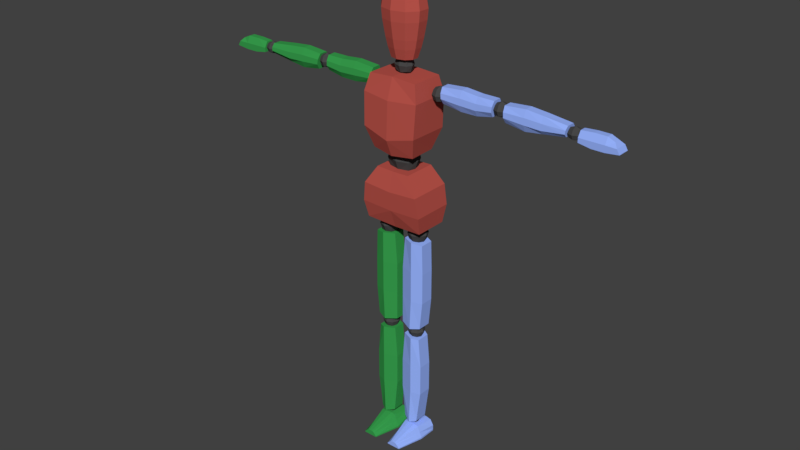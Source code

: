 # Source: doll.blend  (saved by Blender 2.78.0; exported with 4.5.12 LTS)
import bpy
from mathutils import Matrix  # noqa: F401  (used for matrix-valued properties, if any)

bpy.ops.wm.read_factory_settings(use_empty=True)
scene = bpy.context.scene
scene.name = 'Scene'

# ---- collections
col_collection_1 = bpy.data.collections.new('Collection 1'); scene.collection.children.link(col_collection_1)

# ---- materials (node trees are filled in below, after node groups)
mat_skin_left = bpy.data.materials.new('Skin_left')
mat_skin_left.alpha_threshold = 0.0
mat_skin_left.use_transparent_shadow = False
mat_skin_left.diffuse_color = (0.3121, 0.4549, 1.0, 1.0)
mat_skin_left.roughness = 0.5
mat_skin_left.specular_intensity = 0.0
mat_skin_right = bpy.data.materials.new('Skin_right')
mat_skin_right.alpha_threshold = 0.0
mat_skin_right.use_transparent_shadow = False
mat_skin_right.diffuse_color = (0.03841, 0.3424, 0.07347, 1.0)
mat_skin_right.roughness = 0.5
mat_skin_right.specular_intensity = 0.0
mat_skin_mid = bpy.data.materials.new('Skin_mid')
mat_skin_mid.alpha_threshold = 0.0
mat_skin_mid.use_transparent_shadow = False
mat_skin_mid.diffuse_color = (0.4869, 0.08678, 0.06788, 1.0)
mat_skin_mid.roughness = 0.5
mat_skin_mid.specular_intensity = 0.0
mat_bones = bpy.data.materials.new('Bones')
mat_bones.alpha_threshold = 0.0
mat_bones.use_transparent_shadow = False
mat_bones.diffuse_color = (0.06681, 0.06681, 0.06681, 1.0)
mat_bones.roughness = 0.5

# ---- material node trees

# ---- world
world_world = bpy.data.worlds.new('World'); scene.world = world_world
world_world.color = (0.05088, 0.05088, 0.05088)
world_world.use_sun_shadow = False
world_world.sun_shadow_jitter_overblur = 0.0
world_world.cycles.sampling_method = 'MANUAL'

# ---- meshes
me_body = bpy.data.meshes.new('Body')
me_body.from_pydata([(0.04999, -0.008586, 0.05122), (0.04999, -0.008586, 0.07036), (0.04999, 0.01056, 0.05122), (0.04999, 0.01056, 0.07036), (0.06914, -0.008586, 0.05122), (0.06914, -0.008586, 0.07036), (0.06914, 0.01056, 0.05122), (0.06914, 0.01056, 0.07036), (0.06976, 0.06584, 1.155), (0.1194, 0.07402, 0.9364), (0.06976, -0.06584, 1.155), (0.1194, -0.06, 0.9364), (0.1279, 0.08803, 1.006), (0.1158, 0.08862, 1.085), (0.1279, -0.07694, 1.006), (0.1158, -0.08395, 1.085), (0.09919, 0.06584, 1.502), (0.08745, 0.04582, 1.227), (0.09919, -0.06584, 1.502), (0.08745, -0.06042, 1.224), (0.1111, 0.07621, 1.307), (0.1158, 0.07641, 1.435), (0.1111, -0.08698, 1.308), (0.1158, -0.08015, 1.435), (0.1617, 0.01193, 1.426), (0.1547, 0.01341, 1.485), (0.1617, 0.04188, 1.426), (0.1547, 0.04576, 1.486), (0.3682, 0.01193, 1.429), (0.3712, 0.01341, 1.486), (0.3682, 0.04188, 1.429), (0.3712, 0.04576, 1.487), (0.3044, 0.04188, 1.416), (0.2386, 0.04188, 1.415), (0.2376, 0.04576, 1.493), (0.3044, 0.04576, 1.487), (0.2386, 0.01193, 1.415), (0.3044, 0.01193, 1.416), (0.3044, 0.01341, 1.486), (0.2376, 0.01341, 1.492), (0.1594, -0.0003927, 1.446), (0.157, 0.001391, 1.465), (0.157, 0.05599, 1.466), (0.1594, 0.05599, 1.446), (0.3702, 0.05599, 1.467), (0.3692, 0.05599, 1.448), (0.3702, 0.001391, 1.467), (0.3692, -0.0003927, 1.448), (0.3044, 0.001391, 1.463), (0.3044, -0.0003927, 1.439), (0.238, 0.001391, 1.466), (0.2383, -0.0003927, 1.441), (0.238, 0.05599, 1.467), (0.2383, 0.05599, 1.441), (0.3044, 0.05599, 1.463), (0.3044, 0.05599, 1.439), (0.4201, 0.01193, 1.422), (0.413, 0.01341, 1.481), (0.4201, 0.04188, 1.422), (0.413, 0.04576, 1.482), (0.6522, 0.01193, 1.433), (0.6553, 0.01341, 1.472), (0.6522, 0.04188, 1.433), (0.6553, 0.04576, 1.472), (0.5628, 0.04188, 1.42), (0.497, 0.04188, 1.411), (0.4959, 0.04576, 1.489), (0.5628, 0.04576, 1.483), (0.497, 0.01193, 1.411), (0.5628, 0.01193, 1.42), (0.5628, 0.01341, 1.482), (0.4959, 0.01341, 1.488), (0.4177, -0.0003927, 1.442), (0.4154, 0.001391, 1.461), (0.4154, 0.05599, 1.462), (0.4177, 0.05599, 1.442), (0.6542, 0.05599, 1.459), (0.6532, 0.05599, 1.446), (0.6542, 0.001391, 1.459), (0.6532, -0.0003927, 1.446), (0.5628, 0.001391, 1.459), (0.5628, -0.0003927, 1.435), (0.4963, 0.001391, 1.462), (0.4966, -0.0003927, 1.437), (0.4963, 0.05599, 1.463), (0.4966, 0.05599, 1.437), (0.5628, 0.05599, 1.459), (0.5628, 0.05599, 1.435), (0.823, 0.04325, 1.46), (0.8474, 0.05628, 1.427), (0.823, 0.01842, 1.46), (0.8474, 0.005385, 1.427), (0.6986, 0.04325, 1.468), (0.6982, 0.05628, 1.429), (0.6986, 0.01842, 1.468), (0.6982, 0.005385, 1.429), (0.7468, 0.01842, 1.472), (0.7955, 0.01842, 1.472), (0.7955, 0.005385, 1.421), (0.7468, 0.005385, 1.421), (0.7955, 0.04325, 1.472), (0.7468, 0.04325, 1.472), (0.7468, 0.05628, 1.421), (0.7955, 0.05628, 1.421), (0.8368, 0.05628, 1.445), (0.8368, 0.005385, 1.445), (0.6982, 0.005385, 1.446), (0.6982, 0.05628, 1.446), (0.7468, 0.05628, 1.446), (0.7955, 0.05628, 1.446), (0.7955, 0.005385, 1.446), (0.7468, 0.005385, 1.446), (0.1102, -0.02724, 0.6256), (0.1102, -0.02724, 0.7504), (0.1102, 0.02724, 0.6256), (0.1102, 0.02724, 0.7504), (0.09911, -0.02724, 0.5119), (0.1065, -0.02724, 0.8706), (0.09911, 0.02724, 0.5119), (0.1065, 0.02724, 0.8706), (0.01382, 0.02395, 0.5138), (0.02401, 0.02395, 0.8789), (0.01382, -0.02395, 0.5138), (0.02401, -0.02395, 0.8789), (0.01382, -0.02395, 0.7532), (0.01382, -0.02395, 0.6284), (0.01382, 0.02395, 0.7532), (0.01382, 0.02395, 0.6284), (0.06712, 0.04197, 0.8771), (0.06156, -0.04197, 0.5045), (0.06156, 0.04197, 0.5045), (0.06712, -0.04197, 0.8771), (0.06712, -0.04197, 0.6275), (0.06712, -0.04197, 0.7523), (0.06712, 0.04197, 0.6275), (0.06712, 0.04197, 0.7523), (0.1051, -0.02724, 0.213), (0.1051, -0.02724, 0.3378), (0.1051, 0.02724, 0.213), (0.1051, 0.02724, 0.3378), (0.08643, -0.02724, 0.07642), (0.09429, -0.02724, 0.4599), (0.08643, 0.02724, 0.07642), (0.09429, 0.02724, 0.4599), (0.02755, 0.02395, 0.07827), (0.02401, 0.02395, 0.4657), (0.02755, -0.02395, 0.07827), (0.02401, -0.02395, 0.4657), (0.01382, -0.02395, 0.3399), (0.01382, -0.02395, 0.2151), (0.01382, 0.02395, 0.3399), (0.01382, 0.02395, 0.2151), (0.06712, 0.04197, 0.4638), (0.06051, -0.04197, 0.069), (0.06051, 0.04197, 0.069), (0.06712, -0.04197, 0.4638), (0.06712, -0.04197, 0.2142), (0.06712, -0.04197, 0.339), (0.06712, 0.04197, 0.2142), (0.06712, 0.04197, 0.339), (0.03114, -0.1371, 0.003969), (0.04669, -0.1371, 0.02332), (0.005592, 0.04832, 1.785e-07), (0.01953, 0.04832, 0.0482), (0.08739, -0.1371, 0.003969), (0.07205, -0.1371, 0.02298), (0.1129, 0.04832, 1.785e-07), (0.09951, 0.04832, 0.04713), (0.07714, 0.04832, 1.785e-07), (0.04137, 0.04832, 1.785e-07), (0.04137, 0.04832, 0.05249), (0.07714, 0.04832, 0.05249), (0.04989, -0.1371, 0.003969), (0.06864, -0.1371, 0.003969), (0.06496, -0.1371, 0.02468), (0.05362, -0.1371, 0.02468), (0.03114, -0.1371, 0.007826), (0.04227, -0.1371, 0.01911), (0.005592, 0.04832, 0.02491), (0.005592, 0.04832, 0.007359), (0.1129, 0.04832, 0.02491), (0.1129, 0.04832, 0.007359), (0.0763, -0.1371, 0.01911), (0.08739, -0.1371, 0.007826), (0.06864, -0.1371, 0.01702), (0.06864, -0.1371, 0.007826), (0.04989, -0.1371, 0.01702), (0.04989, -0.1371, 0.007826), (0.04137, 0.04832, 0.02491), (0.04137, 0.04832, 0.007359), (0.07714, 0.04832, 0.02491), (0.07714, 0.04832, 0.007359), (0.005592, -0.0251, 1.785e-07), (0.0274, -0.02355, 0.05066), (0.1129, -0.0251, 1.785e-07), (0.09157, -0.02355, 0.0498), (0.07362, -0.02355, 0.05411), (0.04492, -0.02355, 0.05411), (0.04137, -0.0251, 1.785e-07), (0.07714, -0.0251, 1.785e-07), (0.1129, -0.0251, 0.007359), (0.1023, -0.0251, 0.0269), (0.005592, -0.0251, 0.007359), (0.01621, -0.0251, 0.0269), (0.02986, -0.0349, 1.564), (0.04831, -0.01333, 1.564), (0.04831, 0.01333, 1.564), (0.02986, 0.0349, 1.564), (0.03764, -0.04399, 1.603), (0.06091, -0.0168, 1.603), (0.06091, 0.0168, 1.603), (0.03764, 0.04399, 1.603), (0.0429, -0.05015, 1.638), (0.06942, -0.01915, 1.638), (0.06942, 0.01915, 1.638), (0.0429, 0.05015, 1.638), (0.05007, -0.05852, 1.702), (0.08101, -0.02235, 1.702), (0.08101, 0.02235, 1.702), (0.05007, 0.05852, 1.702), (0.05204, -0.06083, 1.741), (0.08421, -0.02323, 1.741), (0.08421, 0.02323, 1.741), (0.05204, 0.06083, 1.741), (0.0467, -0.05458, 1.79), (0.07556, -0.02085, 1.79), (0.07556, 0.02085, 1.79), (0.0467, 0.05458, 1.79), (0.03733, -0.04363, 1.823), (0.0604, -0.01667, 1.823), (0.0604, 0.01667, 1.823), (0.03733, 0.04363, 1.823), (0.01908, -0.0223, 1.839), (0.03087, -0.008517, 1.839), (0.03087, 0.008517, 1.839), (0.01908, 0.0223, 1.839), (-0.003526, 0.004121, 1.845), (-0.005704, 0.001574, 1.845), (-0.005704, -0.001574, 1.845), (-0.003526, -0.004121, 1.845), (0.003526, -0.004121, 1.845), (0.005704, -0.001574, 1.845), (0.005704, 0.001574, 1.845), (0.003526, 0.004121, 1.845), (0.1546, 0.04544, 1.468), (0.1546, 0.04544, 1.432), (0.1546, 0.01025, 1.468), (0.1546, 0.01025, 1.432), (0.1195, 0.04544, 1.468), (0.1195, 0.04544, 1.432), (0.1195, 0.01025, 1.468), (0.1195, 0.01025, 1.432), (0.1586, 0.02785, 1.472), (0.1586, 0.04939, 1.45), (0.1586, 0.02785, 1.429), (0.1586, 0.006301, 1.45), (0.1371, 0.006301, 1.472), (0.1371, 0.006301, 1.429), (0.1155, 0.006301, 1.45), (0.1155, 0.02785, 1.472), (0.1155, 0.02785, 1.429), (0.1155, 0.04939, 1.45), (0.1371, 0.04939, 1.472), (0.1371, 0.04939, 1.429), (0.1371, 0.02785, 1.42), (0.1371, 0.02785, 1.481), (0.1371, 0.05832, 1.45), (0.1066, 0.02785, 1.45), (0.1371, -0.002623, 1.45), (0.1675, 0.02785, 1.45), (0.4083, 0.0441, 1.474), (0.4083, 0.0441, 1.442), (0.4083, 0.01159, 1.474), (0.4083, 0.01159, 1.442), (0.3758, 0.0441, 1.474), (0.3758, 0.0441, 1.442), (0.3758, 0.01159, 1.474), (0.3758, 0.01159, 1.442), (0.412, 0.02785, 1.478), (0.412, 0.04775, 1.458), (0.412, 0.02785, 1.438), (0.412, 0.00794, 1.458), (0.3921, 0.00794, 1.478), (0.3921, 0.00794, 1.438), (0.3722, 0.00794, 1.458), (0.3722, 0.02785, 1.478), (0.3721, 0.02785, 1.438), (0.3721, 0.04775, 1.458), (0.3921, 0.04775, 1.478), (0.3921, 0.04775, 1.438), (0.3921, 0.02785, 1.43), (0.3921, 0.02785, 1.486), (0.3921, 0.056, 1.458), (0.3639, 0.02785, 1.458), (0.3921, -0.000306, 1.458), (0.4202, 0.02785, 1.458), (0.6914, 0.04176, 1.462), (0.6914, 0.04176, 1.434), (0.6914, 0.01393, 1.462), (0.6914, 0.01393, 1.434), (0.6591, 0.04176, 1.462), (0.6591, 0.04176, 1.434), (0.6591, 0.01393, 1.462), (0.6591, 0.01393, 1.434), (0.695, 0.02785, 1.465), (0.695, 0.04489, 1.448), (0.695, 0.02785, 1.431), (0.695, 0.01081, 1.448), (0.6752, 0.01081, 1.465), (0.6752, 0.01081, 1.431), (0.6555, 0.01081, 1.448), (0.6555, 0.02785, 1.465), (0.6555, 0.02785, 1.431), (0.6555, 0.04489, 1.448), (0.6752, 0.04489, 1.465), (0.6752, 0.04489, 1.431), (0.6752, 0.02785, 1.424), (0.6752, 0.02785, 1.472), (0.6752, 0.05194, 1.448), (0.6473, 0.02785, 1.448), (0.6752, 0.003749, 1.448), (0.7032, 0.02785, 1.448), (0.08853, 0.02398, 0.9275), (0.08853, 0.02398, 0.8815), (0.08853, -0.02201, 0.9275), (0.08853, -0.02201, 0.8815), (0.04254, 0.02398, 0.9275), (0.04254, 0.02398, 0.8815), (0.04254, -0.02201, 0.9275), (0.04254, -0.02201, 0.8815), (0.0937, 0.0009882, 0.9327), (0.0937, 0.02915, 0.9045), (0.0937, 0.0009882, 0.8763), (0.0937, -0.02718, 0.9045), (0.06553, -0.02718, 0.9327), (0.06553, -0.02718, 0.8763), (0.03737, -0.02718, 0.9045), (0.03737, 0.0009882, 0.9327), (0.03737, 0.0009882, 0.8763), (0.03737, 0.02915, 0.9045), (0.06553, 0.02915, 0.9327), (0.06553, 0.02915, 0.8763), (0.06553, 0.0009882, 0.8647), (0.06553, 0.0009882, 0.9443), (0.06553, 0.04082, 0.9045), (0.0257, 0.0009882, 0.9045), (0.06553, -0.03884, 0.9045), (0.1054, 0.0009882, 0.9045), (0.08111, 0.02043, 0.5048), (0.08111, 0.02043, 0.4659), (0.08111, -0.01845, 0.5048), (0.08111, -0.01845, 0.4659), (0.04223, 0.02043, 0.5048), (0.04223, 0.02043, 0.4659), (0.04223, -0.01845, 0.5048), (0.04223, -0.01845, 0.4659), (0.08547, 0.0009882, 0.5092), (0.08547, 0.0248, 0.4853), (0.08547, 0.0009882, 0.4615), (0.08547, -0.02282, 0.4853), (0.06167, -0.02282, 0.5092), (0.06167, -0.02282, 0.4615), (0.03786, -0.02282, 0.4853), (0.03786, 0.0009882, 0.5092), (0.03786, 0.0009882, 0.4615), (0.03786, 0.0248, 0.4853), (0.06167, 0.0248, 0.5092), (0.06167, 0.0248, 0.4615), (0.06167, 0.0009882, 0.4517), (0.06167, 0.0009883, 0.519), (0.06167, 0.03466, 0.4853), (0.028, 0.0009882, 0.4853), (0.06167, -0.03268, 0.4853), (0.09534, 0.0009882, 0.4853), (0.04155, 0.02979, 1.219), (0.04155, 0.02979, 1.154), (0.04155, -0.02781, 1.219), (0.04155, -0.02781, 1.154), (0.07615, 0.0009883, 0.06079), (0.05957, -0.01559, 0.06079), (0.04299, 0.0009883, 0.06079), (0.05957, 0.01757, 0.06079), (0.05957, 0.0009883, 0.07737), (0.05957, 0.0009883, 0.04421), (0.05957, 0.01271, 0.04907), (0.05957, 0.01271, 0.07252), (0.04784, 0.01271, 0.06079), (0.04784, 0.0009883, 0.04907), (0.04784, 0.0009883, 0.07252), (0.04784, -0.01074, 0.06079), (0.05957, -0.01074, 0.04907), (0.05957, -0.01074, 0.07252), (0.07129, -0.01074, 0.06079), (0.07129, 0.0009883, 0.04907), (0.07129, 0.01271, 0.06079), (0.07129, 0.0009883, 0.07252), (0.06214, 0.0009881, 1.187), (0.03597, 0.0009881, 1.537), (0.0228, -0.01744, 1.516), (0.0228, -0.01744, 1.557), (0.0228, 0.01942, 1.516), (0.0228, 0.01942, 1.557), (0.04787, -0.03428, 1.187), (0.04787, 0.0009881, 1.147), (0.04787, 0.03626, 1.187), (0.04787, 0.0009881, 1.227), (0.02684, -0.02158, 1.537), (0.02684, 0.0009881, 1.511), (0.02684, 0.02356, 1.537), (0.02684, 0.0009881, 1.562), (0.00985, -0.04377, 0.0006616), (0.08832, -0.04248, 0.04533), (0.07218, -0.04248, 0.0492), (0.04637, -0.04248, 0.0492), (0.04279, -0.04377, 0.0006616), (0.07572, -0.04377, 0.0006616), (0.1087, -0.04377, 0.007437), (0.09799, -0.04377, 0.0256), (0.03061, -0.04248, 0.04611), (0.1087, -0.04377, 0.0006616), (0.00985, -0.04377, 0.007437), (0.02055, -0.04377, 0.0256), (-0.04999, -0.008586, 0.05122), (-0.04999, -0.008586, 0.07036), (-0.04999, 0.01056, 0.05122), (-0.04999, 0.01056, 0.07036), (-0.06914, -0.008586, 0.05122), (-0.06914, -0.008586, 0.07036), (-0.06914, 0.01056, 0.05122), (-0.06914, 0.01056, 0.07036), (-0.06976, 0.06584, 1.155), (-0.1194, 0.07402, 0.9364), (-0.06976, -0.06584, 1.155), (-0.1194, -0.06, 0.9364), (-0.1279, 0.08803, 1.006), (-0.1158, 0.08862, 1.085), (-0.1279, -0.07694, 1.006), (-0.1158, -0.08395, 1.085), (0.0, -0.06584, 1.153), (0.0, -0.05066, 0.927), (0.0, 0.06584, 1.153), (0.0, 0.05533, 0.9276), (0.0, -0.08395, 1.077), (0.0, -0.07694, 1.001), (0.0, 0.08862, 1.077), (0.0, 0.08803, 1.001), (-0.09919, 0.06584, 1.502), (-0.08745, 0.04582, 1.227), (-0.09919, -0.06584, 1.502), (-0.08745, -0.06042, 1.224), (-0.1111, 0.07621, 1.307), (-0.1158, 0.07641, 1.435), (-0.1111, -0.08698, 1.308), (-0.1158, -0.08015, 1.435), (0.0, -0.06584, 1.508), (0.0, -0.07168, 1.215), (0.0, 0.06584, 1.508), (0.0, 0.04716, 1.216), (0.0, -0.09236, 1.427), (0.0, -0.0988, 1.281), (0.0, 0.08862, 1.427), (0.0, 0.08803, 1.279), (-0.1617, 0.01193, 1.426), (-0.1547, 0.01341, 1.485), (-0.1617, 0.04188, 1.426), (-0.1547, 0.04576, 1.486), (-0.3682, 0.01193, 1.429), (-0.3712, 0.01341, 1.486), (-0.3682, 0.04188, 1.429), (-0.3712, 0.04576, 1.487), (-0.3044, 0.04188, 1.416), (-0.2386, 0.04188, 1.415), (-0.2376, 0.04576, 1.493), (-0.3044, 0.04576, 1.487), (-0.2386, 0.01193, 1.415), (-0.3044, 0.01193, 1.416), (-0.3044, 0.01341, 1.486), (-0.2376, 0.01341, 1.492), (-0.1594, -0.0003927, 1.446), (-0.157, 0.001391, 1.465), (-0.157, 0.05599, 1.466), (-0.1594, 0.05599, 1.446), (-0.3702, 0.05599, 1.467), (-0.3692, 0.05599, 1.448), (-0.3702, 0.001391, 1.467), (-0.3692, -0.0003927, 1.448), (-0.3044, 0.001391, 1.463), (-0.3044, -0.0003927, 1.439), (-0.238, 0.001391, 1.466), (-0.2383, -0.0003927, 1.441), (-0.238, 0.05599, 1.467), (-0.2383, 0.05599, 1.441), (-0.3044, 0.05599, 1.463), (-0.3044, 0.05599, 1.439), (-0.4201, 0.01193, 1.422), (-0.413, 0.01341, 1.481), (-0.4201, 0.04188, 1.422), (-0.413, 0.04576, 1.482), (-0.6522, 0.01193, 1.433), (-0.6553, 0.01341, 1.472), (-0.6522, 0.04188, 1.433), (-0.6553, 0.04576, 1.472), (-0.5628, 0.04188, 1.42), (-0.497, 0.04188, 1.411), (-0.4959, 0.04576, 1.489), (-0.5628, 0.04576, 1.483), (-0.497, 0.01193, 1.411), (-0.5628, 0.01193, 1.42), (-0.5628, 0.01341, 1.482), (-0.4959, 0.01341, 1.488), (-0.4177, -0.0003927, 1.442), (-0.4154, 0.001391, 1.461), (-0.4154, 0.05599, 1.462), (-0.4177, 0.05599, 1.442), (-0.6542, 0.05599, 1.459), (-0.6532, 0.05599, 1.446), (-0.6542, 0.001391, 1.459), (-0.6532, -0.0003927, 1.446), (-0.5628, 0.001391, 1.459), (-0.5628, -0.0003927, 1.435), (-0.4963, 0.001391, 1.462), (-0.4966, -0.0003927, 1.437), (-0.4963, 0.05599, 1.463), (-0.4966, 0.05599, 1.437), (-0.5628, 0.05599, 1.459), (-0.5628, 0.05599, 1.435), (-0.823, 0.04325, 1.46), (-0.8474, 0.05628, 1.427), (-0.823, 0.01842, 1.46), (-0.8474, 0.005385, 1.427), (-0.6986, 0.04325, 1.468), (-0.6982, 0.05628, 1.429), (-0.6986, 0.01842, 1.468), (-0.6982, 0.005385, 1.429), (-0.7468, 0.01842, 1.472), (-0.7955, 0.01842, 1.472), (-0.7955, 0.005385, 1.421), (-0.7468, 0.005385, 1.421), (-0.7955, 0.04325, 1.472), (-0.7468, 0.04325, 1.472), (-0.7468, 0.05628, 1.421), (-0.7955, 0.05628, 1.421), (-0.8368, 0.05628, 1.445), (-0.8368, 0.005385, 1.445), (-0.6982, 0.005385, 1.446), (-0.6982, 0.05628, 1.446), (-0.7468, 0.05628, 1.446), (-0.7955, 0.05628, 1.446), (-0.7955, 0.005385, 1.446), (-0.7468, 0.005385, 1.446), (-0.1102, -0.02724, 0.6256), (-0.1102, -0.02724, 0.7504), (-0.1102, 0.02724, 0.6256), (-0.1102, 0.02724, 0.7504), (-0.09911, -0.02724, 0.5119), (-0.1065, -0.02724, 0.8706), (-0.09911, 0.02724, 0.5119), (-0.1065, 0.02724, 0.8706), (-0.01382, 0.02395, 0.5138), (-0.02401, 0.02395, 0.8789), (-0.01382, -0.02395, 0.5138), (-0.02401, -0.02395, 0.8789), (-0.01382, -0.02395, 0.7532), (-0.01382, -0.02395, 0.6284), (-0.01382, 0.02395, 0.7532), (-0.01382, 0.02395, 0.6284), (-0.06712, 0.04197, 0.8771), (-0.06156, -0.04197, 0.5045), (-0.06156, 0.04197, 0.5045), (-0.06712, -0.04197, 0.8771), (-0.06712, -0.04197, 0.6275), (-0.06712, -0.04197, 0.7523), (-0.06712, 0.04197, 0.6275), (-0.06712, 0.04197, 0.7523), (-0.1051, -0.02724, 0.213), (-0.1051, -0.02724, 0.3378), (-0.1051, 0.02724, 0.213), (-0.1051, 0.02724, 0.3378), (-0.08643, -0.02724, 0.07642), (-0.09429, -0.02724, 0.4599), (-0.08643, 0.02724, 0.07642), (-0.09429, 0.02724, 0.4599), (-0.02755, 0.02395, 0.07827), (-0.02401, 0.02395, 0.4657), (-0.02755, -0.02395, 0.07827), (-0.02401, -0.02395, 0.4657), (-0.01382, -0.02395, 0.3399), (-0.01382, -0.02395, 0.2151), (-0.01382, 0.02395, 0.3399), (-0.01382, 0.02395, 0.2151), (-0.06712, 0.04197, 0.4638), (-0.06051, -0.04197, 0.069), (-0.06051, 0.04197, 0.069), (-0.06712, -0.04197, 0.4638), (-0.06712, -0.04197, 0.2142), (-0.06712, -0.04197, 0.339), (-0.06712, 0.04197, 0.2142), (-0.06712, 0.04197, 0.339), (-0.03114, -0.1371, 0.003969), (-0.04669, -0.1371, 0.02332), (-0.005592, 0.04832, 1.785e-07), (-0.01953, 0.04832, 0.0482), (-0.08739, -0.1371, 0.003969), (-0.07205, -0.1371, 0.02298), (-0.1129, 0.04832, 1.785e-07), (-0.09951, 0.04832, 0.04713), (-0.07714, 0.04832, 1.785e-07), (-0.04137, 0.04832, 1.785e-07), (-0.04137, 0.04832, 0.05249), (-0.07714, 0.04832, 0.05249), (-0.04989, -0.1371, 0.003969), (-0.06864, -0.1371, 0.003969), (-0.06496, -0.1371, 0.02468), (-0.05362, -0.1371, 0.02468), (-0.03114, -0.1371, 0.007826), (-0.04227, -0.1371, 0.01911), (-0.005592, 0.04832, 0.02491), (-0.005592, 0.04832, 0.007359), (-0.1129, 0.04832, 0.02491), (-0.1129, 0.04832, 0.007359), (-0.0763, -0.1371, 0.01911), (-0.08739, -0.1371, 0.007826), (-0.06864, -0.1371, 0.01702), (-0.06864, -0.1371, 0.007826), (-0.04989, -0.1371, 0.01702), (-0.04989, -0.1371, 0.007826), (-0.04137, 0.04832, 0.02491), (-0.04137, 0.04832, 0.007359), (-0.07714, 0.04832, 0.02491), (-0.07714, 0.04832, 0.007359), (-0.005592, -0.0251, 1.785e-07), (-0.0274, -0.02355, 0.05066), (-0.1129, -0.0251, 1.785e-07), (-0.09157, -0.02355, 0.0498), (-0.07362, -0.02355, 0.05411), (-0.04492, -0.02355, 0.05411), (-0.04137, -0.0251, 1.785e-07), (-0.07714, -0.0251, 1.785e-07), (-0.1129, -0.0251, 0.007359), (-0.1023, -0.0251, 0.0269), (-0.005592, -0.0251, 0.007359), (-0.01621, -0.0251, 0.0269), (0.0, 0.04314, 1.564), (0.0, -0.04314, 1.564), (-0.02986, -0.0349, 1.564), (-0.04831, -0.01333, 1.564), (-0.04831, 0.01333, 1.564), (-0.02986, 0.0349, 1.564), (0.0, 0.05438, 1.603), (0.0, -0.05438, 1.603), (-0.03764, -0.04399, 1.603), (-0.06091, -0.0168, 1.603), (-0.06091, 0.0168, 1.603), (-0.03764, 0.04399, 1.603), (0.0, 0.06198, 1.638), (0.0, -0.06198, 1.638), (-0.0429, -0.05015, 1.638), (-0.06942, -0.01915, 1.638), (-0.06942, 0.01915, 1.638), (-0.0429, 0.05015, 1.638), (0.0, 0.07233, 1.702), (0.0, -0.07233, 1.702), (-0.05007, -0.05852, 1.702), (-0.08101, -0.02235, 1.702), (-0.08101, 0.02235, 1.702), (-0.05007, 0.05852, 1.702), (0.0, 0.07519, 1.741), (0.0, -0.07519, 1.741), (-0.05204, -0.06083, 1.741), (-0.08421, -0.02323, 1.741), (-0.08421, 0.02323, 1.741), (-0.05204, 0.06083, 1.741), (0.0, 0.06747, 1.79), (0.0, -0.06747, 1.79), (-0.0467, -0.05458, 1.79), (-0.07556, -0.02085, 1.79), (-0.07556, 0.02085, 1.79), (-0.0467, 0.05458, 1.79), (0.0, 0.05393, 1.823), (0.0, -0.05393, 1.823), (-0.03733, -0.04363, 1.823), (-0.0604, -0.01667, 1.823), (-0.0604, 0.01667, 1.823), (-0.03733, 0.04363, 1.823), (0.0, 0.02756, 1.839), (0.0, -0.02756, 1.839), (-0.01908, -0.0223, 1.839), (-0.03087, -0.008517, 1.839), (-0.03087, 0.008517, 1.839), (-0.01908, 0.0223, 1.839), (0.0, 0.005093, 1.845), (0.003526, 0.004121, 1.845), (0.005704, 0.001574, 1.845), (0.005704, -0.001574, 1.845), (0.003526, -0.004121, 1.845), (0.0, -0.005093, 1.845), (-0.003526, -0.004121, 1.845), (-0.005704, -0.001574, 1.845), (-0.005704, 0.001574, 1.845), (-0.003526, 0.004121, 1.845), (-0.1546, 0.04544, 1.468), (-0.1546, 0.04544, 1.432), (-0.1546, 0.01025, 1.468), (-0.1546, 0.01025, 1.432), (-0.1195, 0.04544, 1.468), (-0.1195, 0.04544, 1.432), (-0.1195, 0.01025, 1.468), (-0.1195, 0.01025, 1.432), (-0.1586, 0.02785, 1.472), (-0.1586, 0.04939, 1.45), (-0.1586, 0.02785, 1.429), (-0.1586, 0.006301, 1.45), (-0.1371, 0.006301, 1.472), (-0.1371, 0.006301, 1.429), (-0.1155, 0.006301, 1.45), (-0.1155, 0.02785, 1.472), (-0.1155, 0.02785, 1.429), (-0.1155, 0.04939, 1.45), (-0.1371, 0.04939, 1.472), (-0.1371, 0.04939, 1.429), (-0.1371, 0.02785, 1.42), (-0.1371, 0.02785, 1.481), (-0.1371, 0.05832, 1.45), (-0.1066, 0.02785, 1.45), (-0.1371, -0.002623, 1.45), (-0.1675, 0.02785, 1.45), (-0.4083, 0.0441, 1.474), (-0.4083, 0.0441, 1.442), (-0.4083, 0.01159, 1.474), (-0.4083, 0.01159, 1.442), (-0.3758, 0.0441, 1.474), (-0.3758, 0.0441, 1.442), (-0.3758, 0.01159, 1.474), (-0.3758, 0.01159, 1.442), (-0.412, 0.02785, 1.478), (-0.412, 0.04775, 1.458), (-0.412, 0.02785, 1.438), (-0.412, 0.00794, 1.458), (-0.3921, 0.00794, 1.478), (-0.3921, 0.00794, 1.438), (-0.3722, 0.00794, 1.458), (-0.3722, 0.02785, 1.478), (-0.3721, 0.02785, 1.438), (-0.3721, 0.04775, 1.458), (-0.3921, 0.04775, 1.478), (-0.3921, 0.04775, 1.438), (-0.3921, 0.02785, 1.43), (-0.3921, 0.02785, 1.486), (-0.3921, 0.056, 1.458), (-0.3639, 0.02785, 1.458), (-0.3921, -0.000306, 1.458), (-0.4202, 0.02785, 1.458), (-0.6914, 0.04176, 1.462), (-0.6914, 0.04176, 1.434), (-0.6914, 0.01393, 1.462), (-0.6914, 0.01393, 1.434), (-0.6591, 0.04176, 1.462), (-0.6591, 0.04176, 1.434), (-0.6591, 0.01393, 1.462), (-0.6591, 0.01393, 1.434), (-0.695, 0.02785, 1.465), (-0.695, 0.04489, 1.448), (-0.695, 0.02785, 1.431), (-0.695, 0.01081, 1.448), (-0.6752, 0.01081, 1.465), (-0.6752, 0.01081, 1.431), (-0.6555, 0.01081, 1.448), (-0.6555, 0.02785, 1.465), (-0.6555, 0.02785, 1.431), (-0.6555, 0.04489, 1.448), (-0.6752, 0.04489, 1.465), (-0.6752, 0.04489, 1.431), (-0.6752, 0.02785, 1.424), (-0.6752, 0.02785, 1.472), (-0.6752, 0.05194, 1.448), (-0.6473, 0.02785, 1.448), (-0.6752, 0.003749, 1.448), (-0.7032, 0.02785, 1.448), (-0.08853, 0.02398, 0.9275), (-0.08853, 0.02398, 0.8815), (-0.08853, -0.02201, 0.9275), (-0.08853, -0.02201, 0.8815), (-0.04254, 0.02398, 0.9275), (-0.04254, 0.02398, 0.8815), (-0.04254, -0.02201, 0.9275), (-0.04254, -0.02201, 0.8815), (-0.0937, 0.0009882, 0.9327), (-0.0937, 0.02915, 0.9045), (-0.0937, 0.0009882, 0.8763), (-0.0937, -0.02718, 0.9045), (-0.06553, -0.02718, 0.9327), (-0.06553, -0.02718, 0.8763), (-0.03737, -0.02718, 0.9045), (-0.03737, 0.0009882, 0.9327), (-0.03737, 0.0009882, 0.8763), (-0.03737, 0.02915, 0.9045), (-0.06553, 0.02915, 0.9327), (-0.06553, 0.02915, 0.8763), (-0.06553, 0.0009882, 0.8647), (-0.06553, 0.0009882, 0.9443), (-0.06553, 0.04082, 0.9045), (-0.0257, 0.0009882, 0.9045), (-0.06553, -0.03884, 0.9045), (-0.1054, 0.0009882, 0.9045), (-0.08111, 0.02043, 0.5048), (-0.08111, 0.02043, 0.4659), (-0.08111, -0.01845, 0.5048), (-0.08111, -0.01845, 0.4659), (-0.04223, 0.02043, 0.5048), (-0.04223, 0.02043, 0.4659), (-0.04223, -0.01845, 0.5048), (-0.04223, -0.01845, 0.4659), (-0.08547, 0.0009882, 0.5092), (-0.08547, 0.0248, 0.4853), (-0.08547, 0.0009882, 0.4615), (-0.08547, -0.02282, 0.4853), (-0.06167, -0.02282, 0.5092), (-0.06167, -0.02282, 0.4615), (-0.03786, -0.02282, 0.4853), (-0.03786, 0.0009882, 0.5092), (-0.03786, 0.0009882, 0.4615), (-0.03786, 0.0248, 0.4853), (-0.06167, 0.0248, 0.5092), (-0.06167, 0.0248, 0.4615), (-0.06167, 0.0009882, 0.4517), (-0.06167, 0.0009883, 0.519), (-0.06167, 0.03466, 0.4853), (-0.028, 0.0009882, 0.4853), (-0.06167, -0.03268, 0.4853), (-0.09534, 0.0009882, 0.4853), (-0.04155, 0.02979, 1.219), (-0.04155, 0.02979, 1.154), (-0.04155, -0.02781, 1.219), (-0.04155, -0.02781, 1.154), (0.0, 0.0009881, 1.5), (0.0, 0.0009881, 1.573), (0.0, 0.03291, 1.537), (0.0, -0.03093, 1.537), (-0.07615, 0.0009883, 0.06079), (-0.05957, -0.01559, 0.06079), (-0.04299, 0.0009883, 0.06079), (-0.05957, 0.01757, 0.06079), (-0.05957, 0.0009883, 0.07737), (-0.05957, 0.0009883, 0.04421), (-0.05957, 0.01271, 0.04907), (-0.05957, 0.01271, 0.07252), (-0.04784, 0.01271, 0.06079), (-0.04784, 0.0009883, 0.04907), (-0.04784, 0.0009883, 0.07252), (-0.04784, -0.01074, 0.06079), (-0.05957, -0.01074, 0.04907), (-0.05957, -0.01074, 0.07252), (-0.07129, -0.01074, 0.06079), (-0.07129, 0.0009883, 0.04907), (-0.07129, 0.01271, 0.06079), (-0.07129, 0.0009883, 0.07252), (-0.06214, 0.0009881, 1.187), (0.0, -0.04889, 1.187), (-0.03597, 0.0009881, 1.537), (0.0, 0.05087, 1.187), (0.0, 0.0009882, 1.243), (0.0, 0.0009881, 1.131), (0.0, 0.03626, 1.147), (0.0, 0.03626, 1.227), (-0.0228, -0.01744, 1.516), (-0.0228, -0.01744, 1.557), (-0.0228, 0.01942, 1.516), (-0.0228, 0.01942, 1.557), (0.0, -0.03428, 1.147), (0.0, -0.03428, 1.227), (-0.04787, -0.03428, 1.187), (-0.04787, 0.0009881, 1.147), (-0.04787, 0.03626, 1.187), (-0.04787, 0.0009881, 1.227), (0.0, 0.02356, 1.511), (0.0, 0.02356, 1.562), (0.0, -0.02158, 1.511), (0.0, -0.02158, 1.562), (-0.02684, -0.02158, 1.537), (-0.02684, 0.0009881, 1.511), (-0.02684, 0.02356, 1.537), (-0.02684, 0.0009881, 1.562), (-0.00985, -0.04377, 0.0006616), (-0.08832, -0.04248, 0.04533), (-0.07218, -0.04248, 0.0492), (-0.04637, -0.04248, 0.0492), (-0.04279, -0.04377, 0.0006616), (-0.07572, -0.04377, 0.0006616), (-0.1087, -0.04377, 0.007437), (-0.09799, -0.04377, 0.0256), (-0.03061, -0.04248, 0.04611), (-0.1087, -0.04377, 0.0006616), (-0.00985, -0.04377, 0.007437), (-0.02055, -0.04377, 0.0256)], [], [(382, 385, 3, 388), (379, 389, 0, 390), (378, 392, 4, 393), (381, 394, 6, 384), (383, 384, 6, 393), (380, 386, 2, 387), (9, 12, 14, 11), (444, 440, 8, 13), (11, 14, 443, 439), (441, 9, 11, 439), (441, 445, 12, 9), (13, 8, 10, 15), (14, 15, 442, 443), (15, 10, 438, 442), (12, 13, 15, 14), (8, 440, 438, 10), (445, 444, 13, 12), (17, 20, 22, 19), (460, 456, 16, 21), (19, 22, 459, 455), (457, 17, 19, 455), (457, 461, 20, 17), (21, 16, 18, 23), (22, 23, 458, 459), (23, 18, 454, 458), (20, 21, 23, 22), (16, 456, 454, 18), (461, 460, 21, 20), (41, 25, 27, 42), (54, 35, 31, 44), (44, 31, 29, 46), (50, 39, 25, 41), (32, 30, 28, 37), (34, 27, 25, 39), (31, 35, 38, 29), (35, 34, 39, 38), (26, 33, 36, 24), (33, 32, 37, 36), (46, 29, 38, 48), (48, 38, 39, 50), (42, 27, 34, 52), (52, 34, 35, 54), (33, 53, 55, 32), (53, 52, 54, 55), (26, 43, 53, 33), (43, 42, 52, 53), (37, 49, 51, 36), (49, 48, 50, 51), (28, 47, 49, 37), (47, 46, 48, 49), (36, 51, 40, 24), (51, 50, 41, 40), (30, 45, 47, 28), (45, 44, 46, 47), (32, 55, 45, 30), (55, 54, 44, 45), (24, 40, 43, 26), (40, 41, 42, 43), (73, 57, 59, 74), (86, 67, 63, 76), (76, 63, 61, 78), (82, 71, 57, 73), (64, 62, 60, 69), (66, 59, 57, 71), (63, 67, 70, 61), (67, 66, 71, 70), (58, 65, 68, 56), (65, 64, 69, 68), (78, 61, 70, 80), (80, 70, 71, 82), (74, 59, 66, 84), (84, 66, 67, 86), (65, 85, 87, 64), (85, 84, 86, 87), (58, 75, 85, 65), (75, 74, 84, 85), (69, 81, 83, 68), (81, 80, 82, 83), (60, 79, 81, 69), (79, 78, 80, 81), (68, 83, 72, 56), (83, 82, 73, 72), (62, 77, 79, 60), (77, 76, 78, 79), (64, 87, 77, 62), (87, 86, 76, 77), (56, 72, 75, 58), (72, 73, 74, 75), (104, 105, 91, 89), (111, 106, 95, 99), (106, 107, 93, 95), (109, 104, 89, 103), (96, 101, 92, 94), (98, 103, 89, 91), (95, 93, 102, 99), (99, 102, 103, 98), (90, 88, 100, 97), (97, 100, 101, 96), (107, 108, 102, 93), (108, 109, 103, 102), (105, 110, 98, 91), (110, 111, 99, 98), (97, 96, 111, 110), (90, 97, 110, 105), (101, 100, 109, 108), (92, 101, 108, 107), (100, 88, 104, 109), (94, 92, 107, 106), (96, 94, 106, 111), (88, 90, 105, 104), (130, 134, 114, 118), (135, 128, 119, 115), (115, 119, 117, 113), (118, 114, 112, 116), (130, 118, 116, 129), (132, 133, 124, 125), (128, 121, 123, 131), (114, 115, 113, 112), (133, 131, 123, 124), (129, 132, 125, 122), (134, 135, 115, 114), (127, 126, 135, 134), (116, 112, 132, 129), (113, 117, 131, 133), (119, 128, 131, 117), (112, 113, 133, 132), (120, 130, 129, 122), (126, 121, 128, 135), (120, 127, 134, 130), (120, 122, 125, 127), (127, 125, 124, 126), (126, 124, 123, 121), (154, 158, 138, 142), (159, 152, 143, 139), (139, 143, 141, 137), (142, 138, 136, 140), (154, 142, 140, 153), (156, 157, 148, 149), (152, 145, 147, 155), (138, 139, 137, 136), (157, 155, 147, 148), (153, 156, 149, 146), (158, 159, 139, 138), (151, 150, 159, 158), (140, 136, 156, 153), (137, 141, 155, 157), (143, 152, 155, 141), (136, 137, 157, 156), (144, 154, 153, 146), (150, 145, 152, 159), (144, 151, 158, 154), (144, 146, 149, 151), (151, 149, 148, 150), (150, 148, 147, 145), (203, 193, 163, 178), (190, 171, 167, 180), (417, 411, 165, 182), (186, 175, 161, 177), (415, 419, 164, 173), (413, 418, 161, 175), (411, 412, 174, 165), (412, 413, 175, 174), (410, 414, 172, 160), (414, 415, 173, 172), (182, 165, 174, 184), (184, 174, 175, 186), (178, 163, 170, 188), (188, 170, 171, 190), (169, 189, 191, 168), (189, 188, 190, 191), (162, 179, 189, 169), (179, 178, 188, 189), (173, 185, 187, 172), (185, 184, 186, 187), (164, 183, 185, 173), (183, 182, 184, 185), (172, 187, 176, 160), (187, 186, 177, 176), (419, 416, 183, 164), (416, 417, 182, 183), (168, 191, 181, 166), (191, 190, 180, 181), (192, 202, 179, 162), (202, 203, 178, 179), (420, 421, 203, 202), (410, 420, 202, 192), (181, 180, 201, 200), (166, 181, 200, 194), (169, 168, 199, 198), (162, 169, 198, 192), (171, 170, 197, 196), (167, 171, 196, 195), (170, 163, 193, 197), (168, 166, 194, 199), (180, 167, 195, 201), (421, 418, 193, 203), (204, 208, 649, 643), (642, 648, 211, 207), (205, 209, 208, 204), (206, 210, 209, 205), (207, 211, 210, 206), (648, 654, 215, 211), (209, 213, 212, 208), (210, 214, 213, 209), (211, 215, 214, 210), (208, 212, 655, 649), (654, 660, 219, 215), (213, 217, 216, 212), (214, 218, 217, 213), (215, 219, 218, 214), (212, 216, 661, 655), (217, 221, 220, 216), (218, 222, 221, 217), (219, 223, 222, 218), (216, 220, 667, 661), (660, 666, 223, 219), (222, 226, 225, 221), (223, 227, 226, 222), (220, 224, 673, 667), (666, 672, 227, 223), (221, 225, 224, 220), (226, 230, 229, 225), (227, 231, 230, 226), (224, 228, 679, 673), (672, 678, 231, 227), (225, 229, 228, 224), (231, 235, 234, 230), (228, 232, 685, 679), (678, 684, 235, 231), (229, 233, 232, 228), (230, 234, 233, 229), (235, 243, 242, 234), (232, 240, 695, 685), (684, 690, 243, 235), (233, 241, 240, 232), (234, 242, 241, 233), (236, 237, 238, 239, 695, 240, 241, 242, 243, 690), (269, 255, 247, 254), (268, 258, 251, 257), (267, 261, 249, 260), (266, 253, 245, 263), (265, 262, 248, 259), (264, 263, 245, 254), (260, 249, 263, 264), (251, 260, 264, 257), (257, 264, 254, 247), (252, 244, 262, 265), (246, 252, 265, 256), (256, 265, 259, 250), (262, 244, 253, 266), (248, 262, 266, 261), (261, 266, 263, 249), (259, 248, 261, 267), (250, 259, 267, 258), (258, 267, 260, 251), (256, 250, 258, 268), (246, 256, 268, 255), (255, 268, 257, 247), (252, 246, 255, 269), (244, 252, 269, 253), (253, 269, 254, 245), (295, 281, 273, 280), (294, 284, 277, 283), (293, 287, 275, 286), (292, 279, 271, 289), (291, 288, 274, 285), (290, 289, 271, 280), (286, 275, 289, 290), (277, 286, 290, 283), (283, 290, 280, 273), (278, 270, 288, 291), (272, 278, 291, 282), (282, 291, 285, 276), (288, 270, 279, 292), (274, 288, 292, 287), (287, 292, 289, 275), (285, 274, 287, 293), (276, 285, 293, 284), (284, 293, 286, 277), (282, 276, 284, 294), (272, 282, 294, 281), (281, 294, 283, 273), (278, 272, 281, 295), (270, 278, 295, 279), (279, 295, 280, 271), (321, 307, 299, 306), (320, 310, 303, 309), (319, 313, 301, 312), (318, 305, 297, 315), (317, 314, 300, 311), (316, 315, 297, 306), (312, 301, 315, 316), (303, 312, 316, 309), (309, 316, 306, 299), (304, 296, 314, 317), (298, 304, 317, 308), (308, 317, 311, 302), (314, 296, 305, 318), (300, 314, 318, 313), (313, 318, 315, 301), (311, 300, 313, 319), (302, 311, 319, 310), (310, 319, 312, 303), (308, 302, 310, 320), (298, 308, 320, 307), (307, 320, 309, 299), (304, 298, 307, 321), (296, 304, 321, 305), (305, 321, 306, 297), (347, 333, 325, 332), (346, 336, 329, 335), (345, 339, 327, 338), (344, 331, 323, 341), (343, 340, 326, 337), (342, 341, 323, 332), (338, 327, 341, 342), (329, 338, 342, 335), (335, 342, 332, 325), (330, 322, 340, 343), (324, 330, 343, 334), (334, 343, 337, 328), (340, 322, 331, 344), (326, 340, 344, 339), (339, 344, 341, 327), (337, 326, 339, 345), (328, 337, 345, 336), (336, 345, 338, 329), (334, 328, 336, 346), (324, 334, 346, 333), (333, 346, 335, 325), (330, 324, 333, 347), (322, 330, 347, 331), (331, 347, 332, 323), (373, 359, 351, 358), (372, 362, 355, 361), (371, 365, 353, 364), (370, 357, 349, 367), (369, 366, 352, 363), (368, 367, 349, 358), (364, 353, 367, 368), (355, 364, 368, 361), (361, 368, 358, 351), (356, 348, 366, 369), (350, 356, 369, 360), (360, 369, 363, 354), (366, 348, 357, 370), (352, 366, 370, 365), (365, 370, 367, 353), (363, 352, 365, 371), (354, 363, 371, 362), (362, 371, 364, 355), (360, 354, 362, 372), (350, 360, 372, 359), (359, 372, 361, 351), (356, 350, 359, 373), (348, 356, 373, 357), (357, 373, 358, 349), (5, 391, 379, 392), (0, 387, 383, 390), (3, 385, 381, 386), (836, 408, 400, 874), (388, 3, 386, 380), (401, 409, 397, 408), (386, 381, 384, 2), (390, 383, 393, 4), (392, 379, 390, 4), (861, 862, 375, 403), (395, 5, 392, 378), (395, 7, 385, 382), (859, 404, 375, 862), (1, 388, 380, 389), (385, 7, 394, 381), (389, 380, 387, 0), (5, 395, 382, 391), (387, 2, 384, 383), (391, 382, 388, 1), (7, 395, 378, 394), (391, 1, 389, 379), (394, 378, 393, 6), (409, 401, 875, 835), (396, 402, 377, 403), (376, 869, 857, 402), (397, 406, 398, 407), (408, 397, 407, 400), (399, 409, 835, 877), (409, 399, 406, 397), (868, 861, 403, 377), (402, 857, 868, 377), (405, 376, 402, 396), (405, 374, 863, 860), (876, 834, 407, 398), (863, 374, 404, 859), (834, 874, 400, 407), (376, 405, 860, 869), (875, 401, 408, 836), (399, 877, 837, 406), (374, 405, 396, 404), (406, 837, 876, 398), (404, 396, 403, 375), (204, 643, 642, 207, 206, 205), (177, 161, 418, 421), (160, 176, 420, 410), (176, 177, 421, 420), (200, 201, 417, 416), (194, 200, 416, 419), (198, 199, 415, 414), (192, 198, 414, 410), (196, 197, 413, 412), (195, 196, 412, 411), (197, 193, 418, 413), (199, 194, 419, 415), (201, 195, 411, 417), (842, 848, 425, 845), (839, 850, 422, 849), (838, 853, 426, 852), (841, 844, 428, 854), (843, 853, 428, 844), (840, 847, 424, 846), (431, 433, 436, 434), (444, 435, 430, 440), (433, 439, 443, 436), (441, 439, 433, 431), (441, 431, 434, 445), (435, 437, 432, 430), (436, 443, 442, 437), (437, 442, 438, 432), (434, 436, 437, 435), (430, 432, 438, 440), (445, 434, 435, 444), (447, 449, 452, 450), (460, 451, 446, 456), (449, 455, 459, 452), (457, 455, 449, 447), (457, 447, 450, 461), (451, 453, 448, 446), (452, 459, 458, 453), (453, 458, 454, 448), (450, 452, 453, 451), (446, 448, 454, 456), (461, 450, 451, 460), (479, 480, 465, 463), (492, 482, 469, 473), (482, 484, 467, 469), (488, 479, 463, 477), (470, 475, 466, 468), (472, 477, 463, 465), (469, 467, 476, 473), (473, 476, 477, 472), (464, 462, 474, 471), (471, 474, 475, 470), (484, 486, 476, 467), (486, 488, 477, 476), (480, 490, 472, 465), (490, 492, 473, 472), (471, 470, 493, 491), (491, 493, 492, 490), (464, 471, 491, 481), (481, 491, 490, 480), (475, 474, 489, 487), (487, 489, 488, 486), (466, 475, 487, 485), (485, 487, 486, 484), (474, 462, 478, 489), (489, 478, 479, 488), (468, 466, 485, 483), (483, 485, 484, 482), (470, 468, 483, 493), (493, 483, 482, 492), (462, 464, 481, 478), (478, 481, 480, 479), (511, 512, 497, 495), (524, 514, 501, 505), (514, 516, 499, 501), (520, 511, 495, 509), (502, 507, 498, 500), (504, 509, 495, 497), (501, 499, 508, 505), (505, 508, 509, 504), (496, 494, 506, 503), (503, 506, 507, 502), (516, 518, 508, 499), (518, 520, 509, 508), (512, 522, 504, 497), (522, 524, 505, 504), (503, 502, 525, 523), (523, 525, 524, 522), (496, 503, 523, 513), (513, 523, 522, 512), (507, 506, 521, 519), (519, 521, 520, 518), (498, 507, 519, 517), (517, 519, 518, 516), (506, 494, 510, 521), (521, 510, 511, 520), (500, 498, 517, 515), (515, 517, 516, 514), (502, 500, 515, 525), (525, 515, 514, 524), (494, 496, 513, 510), (510, 513, 512, 511), (542, 527, 529, 543), (549, 537, 533, 544), (544, 533, 531, 545), (547, 541, 527, 542), (534, 532, 530, 539), (536, 529, 527, 541), (533, 537, 540, 531), (537, 536, 541, 540), (528, 535, 538, 526), (535, 534, 539, 538), (545, 531, 540, 546), (546, 540, 541, 547), (543, 529, 536, 548), (548, 536, 537, 549), (535, 548, 549, 534), (528, 543, 548, 535), (539, 546, 547, 538), (530, 545, 546, 539), (538, 547, 542, 526), (532, 544, 545, 530), (534, 549, 544, 532), (526, 542, 543, 528), (568, 556, 552, 572), (573, 553, 557, 566), (553, 551, 555, 557), (556, 554, 550, 552), (568, 567, 554, 556), (570, 563, 562, 571), (566, 569, 561, 559), (552, 550, 551, 553), (571, 562, 561, 569), (567, 560, 563, 570), (572, 552, 553, 573), (565, 572, 573, 564), (554, 567, 570, 550), (551, 571, 569, 555), (557, 555, 569, 566), (550, 570, 571, 551), (558, 560, 567, 568), (564, 573, 566, 559), (558, 568, 572, 565), (558, 565, 563, 560), (565, 564, 562, 563), (564, 559, 561, 562), (592, 580, 576, 596), (597, 577, 581, 590), (577, 575, 579, 581), (580, 578, 574, 576), (592, 591, 578, 580), (594, 587, 586, 595), (590, 593, 585, 583), (576, 574, 575, 577), (595, 586, 585, 593), (591, 584, 587, 594), (596, 576, 577, 597), (589, 596, 597, 588), (578, 591, 594, 574), (575, 595, 593, 579), (581, 579, 593, 590), (574, 594, 595, 575), (582, 584, 591, 592), (588, 597, 590, 583), (582, 592, 596, 589), (582, 589, 587, 584), (589, 588, 586, 587), (588, 583, 585, 586), (641, 616, 601, 631), (628, 618, 605, 609), (889, 620, 603, 883), (624, 615, 599, 613), (887, 611, 602, 891), (885, 613, 599, 890), (883, 603, 612, 884), (884, 612, 613, 885), (882, 598, 610, 886), (886, 610, 611, 887), (620, 622, 612, 603), (622, 624, 613, 612), (616, 626, 608, 601), (626, 628, 609, 608), (607, 606, 629, 627), (627, 629, 628, 626), (600, 607, 627, 617), (617, 627, 626, 616), (611, 610, 625, 623), (623, 625, 624, 622), (602, 611, 623, 621), (621, 623, 622, 620), (610, 598, 614, 625), (625, 614, 615, 624), (891, 602, 621, 888), (888, 621, 620, 889), (606, 604, 619, 629), (629, 619, 618, 628), (630, 600, 617, 640), (640, 617, 616, 641), (892, 640, 641, 893), (882, 630, 640, 892), (619, 638, 639, 618), (604, 632, 638, 619), (607, 636, 637, 606), (600, 630, 636, 607), (609, 634, 635, 608), (605, 633, 634, 609), (608, 635, 631, 601), (606, 637, 632, 604), (618, 639, 633, 605), (893, 641, 631, 890), (644, 643, 649, 650), (642, 647, 653, 648), (645, 644, 650, 651), (646, 645, 651, 652), (647, 646, 652, 653), (648, 653, 659, 654), (651, 650, 656, 657), (652, 651, 657, 658), (653, 652, 658, 659), (650, 649, 655, 656), (654, 659, 665, 660), (657, 656, 662, 663), (658, 657, 663, 664), (659, 658, 664, 665), (656, 655, 661, 662), (663, 662, 668, 669), (664, 663, 669, 670), (665, 664, 670, 671), (662, 661, 667, 668), (660, 665, 671, 666), (670, 669, 675, 676), (671, 670, 676, 677), (668, 667, 673, 674), (666, 671, 677, 672), (669, 668, 674, 675), (676, 675, 681, 682), (677, 676, 682, 683), (674, 673, 679, 680), (672, 677, 683, 678), (675, 674, 680, 681), (683, 682, 688, 689), (680, 679, 685, 686), (678, 683, 689, 684), (681, 680, 686, 687), (682, 681, 687, 688), (689, 688, 698, 699), (686, 685, 695, 696), (684, 689, 699, 690), (687, 686, 696, 697), (688, 687, 697, 698), (691, 690, 699, 698, 697, 696, 695, 694, 693, 692), (725, 710, 703, 711), (724, 713, 707, 714), (723, 716, 705, 717), (722, 719, 701, 709), (721, 715, 704, 718), (720, 710, 701, 719), (716, 720, 719, 705), (707, 713, 720, 716), (713, 703, 710, 720), (708, 721, 718, 700), (702, 712, 721, 708), (712, 706, 715, 721), (718, 722, 709, 700), (704, 717, 722, 718), (717, 705, 719, 722), (715, 723, 717, 704), (706, 714, 723, 715), (714, 707, 716, 723), (712, 724, 714, 706), (702, 711, 724, 712), (711, 703, 713, 724), (708, 725, 711, 702), (700, 709, 725, 708), (709, 701, 710, 725), (751, 736, 729, 737), (750, 739, 733, 740), (749, 742, 731, 743), (748, 745, 727, 735), (747, 741, 730, 744), (746, 736, 727, 745), (742, 746, 745, 731), (733, 739, 746, 742), (739, 729, 736, 746), (734, 747, 744, 726), (728, 738, 747, 734), (738, 732, 741, 747), (744, 748, 735, 726), (730, 743, 748, 744), (743, 731, 745, 748), (741, 749, 743, 730), (732, 740, 749, 741), (740, 733, 742, 749), (738, 750, 740, 732), (728, 737, 750, 738), (737, 729, 739, 750), (734, 751, 737, 728), (726, 735, 751, 734), (735, 727, 736, 751), (777, 762, 755, 763), (776, 765, 759, 766), (775, 768, 757, 769), (774, 771, 753, 761), (773, 767, 756, 770), (772, 762, 753, 771), (768, 772, 771, 757), (759, 765, 772, 768), (765, 755, 762, 772), (760, 773, 770, 752), (754, 764, 773, 760), (764, 758, 767, 773), (770, 774, 761, 752), (756, 769, 774, 770), (769, 757, 771, 774), (767, 775, 769, 756), (758, 766, 775, 767), (766, 759, 768, 775), (764, 776, 766, 758), (754, 763, 776, 764), (763, 755, 765, 776), (760, 777, 763, 754), (752, 761, 777, 760), (761, 753, 762, 777), (803, 788, 781, 789), (802, 791, 785, 792), (801, 794, 783, 795), (800, 797, 779, 787), (799, 793, 782, 796), (798, 788, 779, 797), (794, 798, 797, 783), (785, 791, 798, 794), (791, 781, 788, 798), (786, 799, 796, 778), (780, 790, 799, 786), (790, 784, 793, 799), (796, 800, 787, 778), (782, 795, 800, 796), (795, 783, 797, 800), (793, 801, 795, 782), (784, 792, 801, 793), (792, 785, 794, 801), (790, 802, 792, 784), (780, 789, 802, 790), (789, 781, 791, 802), (786, 803, 789, 780), (778, 787, 803, 786), (787, 779, 788, 803), (829, 814, 807, 815), (828, 817, 811, 818), (827, 820, 809, 821), (826, 823, 805, 813), (825, 819, 808, 822), (824, 814, 805, 823), (820, 824, 823, 809), (811, 817, 824, 820), (817, 807, 814, 824), (812, 825, 822, 804), (806, 816, 825, 812), (816, 810, 819, 825), (822, 826, 813, 804), (808, 821, 826, 822), (821, 809, 823, 826), (819, 827, 821, 808), (810, 818, 827, 819), (818, 811, 820, 827), (816, 828, 818, 810), (806, 815, 828, 816), (815, 807, 817, 828), (812, 829, 815, 806), (804, 813, 829, 812), (813, 805, 814, 829), (427, 852, 839, 851), (422, 850, 843, 847), (425, 846, 841, 845), (836, 874, 866, 880), (848, 840, 846, 425), (867, 880, 858, 881), (846, 424, 844, 841), (850, 426, 853, 843), (852, 426, 850, 839), (861, 871, 831, 862), (855, 838, 852, 427), (855, 842, 845, 429), (859, 862, 831, 872), (423, 849, 840, 848), (845, 841, 854, 429), (849, 422, 847, 840), (427, 851, 842, 855), (847, 843, 844, 424), (851, 423, 848, 842), (429, 854, 838, 855), (851, 839, 849, 423), (854, 428, 853, 838), (881, 835, 875, 867), (856, 871, 833, 870), (832, 870, 857, 869), (858, 879, 864, 878), (880, 866, 879, 858), (865, 877, 835, 881), (881, 858, 878, 865), (868, 833, 871, 861), (870, 833, 868, 857), (873, 856, 870, 832), (873, 860, 863, 830), (876, 864, 879, 834), (863, 859, 872, 830), (834, 879, 866, 874), (832, 869, 860, 873), (875, 836, 880, 867), (865, 878, 837, 877), (830, 872, 856, 873), (878, 864, 876, 837), (872, 831, 871, 856), (877, 835, 875, 836, 874, 834, 876, 837), (644, 645, 646, 647, 642, 643), (615, 893, 890, 599), (598, 882, 892, 614), (614, 892, 893, 615), (638, 888, 889, 639), (632, 891, 888, 638), (636, 886, 887, 637), (630, 882, 886, 636), (634, 884, 885, 635), (633, 883, 884, 634), (635, 885, 890, 631), (637, 887, 891, 632), (639, 889, 883, 633)])
me_body.polygons.foreach_set('material_index', [3, 3, 3, 3, 3, 3, 2, 2, 2, 2, 2, 2, 2, 2, 2, 2, 2, 2, 2, 2, 2, 2, 2, 2, 2, 2, 2, 2, 0, 0, 0, 0, 0, 0, 0, 0, 0, 0, 0, 0, 0, 0, 0, 0, 0, 0, 0, 0, 0, 0, 0, 0, 0, 0, 0, 0, 0, 0, 0, 0, 0, 0, 0, 0, 0, 0, 0, 0, 0, 0, 0, 0, 0, 0, 0, 0, 0, 0, 0, 0, 0, 0, 0, 0, 0, 0, 0, 0, 0, 0, 0, 0, 0, 0, 0, 0, 0, 0, 0, 0, 0, 0, 0, 0, 0, 0, 0, 0, 0, 0, 0, 0, 0, 0, 0, 0, 0, 0, 0, 0, 0, 0, 0, 0, 0, 0, 0, 0, 0, 0, 0, 0, 0, 0, 0, 0, 0, 0, 0, 0, 0, 0, 0, 0, 0, 0, 0, 0, 0, 0, 0, 0, 0, 0, 0, 0, 0, 0, 0, 0, 0, 0, 0, 0, 0, 0, 0, 0, 0, 0, 0, 0, 0, 0, 0, 0, 0, 0, 0, 0, 0, 0, 0, 0, 0, 0, 0, 0, 0, 0, 0, 0, 0, 0, 0, 0, 2, 2, 2, 2, 2, 2, 2, 2, 2, 2, 2, 2, 2, 2, 2, 2, 2, 2, 2, 2, 2, 2, 2, 2, 2, 2, 2, 2, 2, 2, 2, 2, 2, 2, 2, 2, 2, 2, 2, 2, 2, 3, 3, 3, 3, 3, 3, 3, 3, 3, 3, 3, 3, 3, 3, 3, 3, 3, 3, 3, 3, 3, 3, 3, 3, 3, 3, 3, 3, 3, 3, 3, 3, 3, 3, 3, 3, 3, 3, 3, 3, 3, 3, 3, 3, 3, 3, 3, 3, 3, 3, 3, 3, 3, 3, 3, 3, 3, 3, 3, 3, 3, 3, 3, 3, 3, 3, 3, 3, 3, 3, 3, 3, 3, 3, 3, 3, 3, 3, 3, 3, 3, 3, 3, 3, 3, 3, 3, 3, 3, 3, 3, 3, 3, 3, 3, 3, 3, 3, 3, 3, 3, 3, 3, 3, 3, 3, 3, 3, 3, 3, 3, 3, 3, 3, 3, 3, 3, 3, 3, 3, 3, 3, 3, 3, 3, 3, 3, 3, 3, 3, 3, 3, 3, 3, 3, 3, 3, 3, 3, 3, 3, 3, 3, 3, 3, 3, 3, 3, 3, 3, 3, 3, 3, 3, 3, 3, 3, 3, 3, 3, 3, 3, 2, 0, 0, 0, 0, 0, 0, 0, 0, 0, 0, 0, 0, 3, 3, 3, 3, 3, 3, 2, 2, 2, 2, 2, 2, 2, 2, 2, 2, 2, 2, 2, 2, 2, 2, 2, 2, 2, 2, 2, 2, 1, 1, 1, 1, 1, 1, 1, 1, 1, 1, 1, 1, 1, 1, 1, 1, 1, 1, 1, 1, 1, 1, 1, 1, 1, 1, 1, 1, 1, 1, 1, 1, 1, 1, 1, 1, 1, 1, 1, 1, 1, 1, 1, 1, 1, 1, 1, 1, 1, 1, 1, 1, 1, 1, 1, 1, 1, 1, 1, 1, 1, 1, 1, 1, 1, 1, 1, 1, 1, 1, 1, 1, 1, 1, 1, 1, 1, 1, 1, 1, 1, 1, 1, 1, 1, 1, 1, 1, 1, 1, 1, 1, 1, 1, 1, 1, 1, 1, 1, 1, 1, 1, 1, 1, 1, 1, 1, 1, 1, 1, 1, 1, 1, 1, 1, 1, 1, 1, 1, 1, 1, 1, 1, 1, 1, 1, 1, 1, 1, 1, 1, 1, 1, 1, 1, 1, 1, 1, 1, 1, 1, 1, 1, 1, 1, 1, 1, 1, 1, 1, 1, 1, 1, 1, 1, 1, 1, 1, 1, 1, 1, 1, 1, 1, 1, 1, 1, 1, 2, 2, 2, 2, 2, 2, 2, 2, 2, 2, 2, 2, 2, 2, 2, 2, 2, 2, 2, 2, 2, 2, 2, 2, 2, 2, 2, 2, 2, 2, 2, 2, 2, 2, 2, 2, 2, 2, 2, 2, 2, 3, 3, 3, 3, 3, 3, 3, 3, 3, 3, 3, 3, 3, 3, 3, 3, 3, 3, 3, 3, 3, 3, 3, 3, 3, 3, 3, 3, 3, 3, 3, 3, 3, 3, 3, 3, 3, 3, 3, 3, 3, 3, 3, 3, 3, 3, 3, 3, 3, 3, 3, 3, 3, 3, 3, 3, 3, 3, 3, 3, 3, 3, 3, 3, 3, 3, 3, 3, 3, 3, 3, 3, 3, 3, 3, 3, 3, 3, 3, 3, 3, 3, 3, 3, 3, 3, 3, 3, 3, 3, 3, 3, 3, 3, 3, 3, 3, 3, 3, 3, 3, 3, 3, 3, 3, 3, 3, 3, 3, 3, 3, 3, 3, 3, 3, 3, 3, 3, 3, 3, 3, 3, 3, 3, 3, 3, 3, 3, 3, 3, 3, 3, 3, 3, 3, 3, 3, 3, 3, 3, 3, 3, 3, 3, 3, 3, 3, 3, 3, 3, 3, 3, 3, 3, 3, 3, 3, 3, 3, 3, 3, 3, 3, 2, 1, 1, 1, 1, 1, 1, 1, 1, 1, 1, 1, 1])
me_body.materials.append(mat_skin_left)
me_body.materials.append(mat_skin_right)
me_body.materials.append(mat_skin_mid)
me_body.materials.append(mat_bones)
me_body.use_remesh_preserve_volume = False
me_body.use_remesh_preserve_attributes = False
me_body.use_mirror_vertex_groups = False
me_body.update()
arm_armature = bpy.data.armatures.new('Armature')  # bones are not reproduced

# ---- objects
ob_armature = bpy.data.objects.new('Armature', arm_armature)
ob_doll = bpy.data.objects.new('Doll', me_body)

# ---- transforms, parenting, visibility, modifiers, constraints
ob_armature.location = (0.0, 0.0, 0.0)
ob_armature.show_in_front = True
ob_armature.lineart.crease_threshold = 0.0
ob_doll.parent = ob_armature
ob_doll.location = (0.0, 0.0, 0.0)
ob_doll.lineart.crease_threshold = 0.0
_vg = ob_doll.vertex_groups.new(name='Hip')
_vg.add([8, 9, 10, 11, 12, 13, 14, 15, 430, 431, 432, 433, 434, 435, 436, 437, 438, 439, 440, 441, 442, 443, 444, 445], 1.0, 'REPLACE')
_vg = ob_doll.vertex_groups.new(name='Spine')
_vg.add([16, 17, 18, 19, 20, 21, 22, 23, 374, 375, 376, 377, 396, 402, 403, 404, 405, 446, 447, 448, 449, 450, 451, 452, 453, 454, 455, 456, 457, 458, 459, 460, 461, 830, 831, 832, 833, 856, 857, 859, 860, 861, 862, 863, 868, 869, 870, 871, 872, 873], 1.0, 'REPLACE')
_vg = ob_doll.vertex_groups.new(name='Head')
_vg.add([204, 205, 206, 207, 208, 209, 210, 211, 212, 213, 214, 215, 216, 217, 218, 219, 220, 221, 222, 223, 224, 225, 226, 227, 228, 229, 230, 231, 232, 233, 234, 235, 236, 237, 238, 239, 240, 241, 242, 243, 397, 398, 399, 400, 401, 406, 407, 408, 409, 642, 643, 644, 645, 646, 647, 648, 649, 650, 651, 652, 653, 654, 655, 656, 657, 658, 659, 660, 661, 662, 663, 664, 665, 666, 667, 668, 669, 670, 671, 672, 673, 674, 675, 676, 677, 678, 679, 680, 681, 682, 683, 684, 685, 686, 687, 688, 689, 690, 691, 692, 693, 694, 695, 696, 697, 698, 699, 834, 835, 836, 837, 858, 864, 865, 866, 867, 874, 875, 876, 877, 878, 879, 880, 881], 1.0, 'REPLACE')
_vg = ob_doll.vertex_groups.new(name='Upper Arm.L')
_vg.add([24, 25, 26, 27, 28, 29, 30, 31, 32, 33, 34, 35, 36, 37, 38, 39, 40, 41, 42, 43, 44, 45, 46, 47, 48, 49, 50, 51, 52, 53, 54, 55, 244, 245, 246, 247, 248, 249, 250, 251, 252, 253, 254, 255, 256, 257, 258, 259, 260, 261, 262, 263, 264, 265, 266, 267, 268, 269], 1.0, 'REPLACE')
_vg = ob_doll.vertex_groups.new(name='Lower Arm.L')
_vg.add([56, 57, 58, 59, 60, 61, 62, 63, 64, 65, 66, 67, 68, 69, 70, 71, 72, 73, 74, 75, 76, 77, 78, 79, 80, 81, 82, 83, 84, 85, 86, 87, 270, 271, 272, 273, 274, 275, 276, 277, 278, 279, 280, 281, 282, 283, 284, 285, 286, 287, 288, 289, 290, 291, 292, 293, 294, 295], 1.0, 'REPLACE')
_vg = ob_doll.vertex_groups.new(name='Hand.L')
_vg.add([88, 89, 90, 91, 92, 93, 94, 95, 96, 97, 98, 99, 100, 101, 102, 103, 104, 105, 106, 107, 108, 109, 110, 111, 296, 297, 298, 299, 300, 301, 302, 303, 304, 305, 306, 307, 308, 309, 310, 311, 312, 313, 314, 315, 316, 317, 318, 319, 320, 321], 1.0, 'REPLACE')
_vg = ob_doll.vertex_groups.new(name='Upper Arm.R')
_vg.add([462, 463, 464, 465, 466, 467, 468, 469, 470, 471, 472, 473, 474, 475, 476, 477, 478, 479, 480, 481, 482, 483, 484, 485, 486, 487, 488, 489, 490, 491, 492, 493, 700, 701, 702, 703, 704, 705, 706, 707, 708, 709, 710, 711, 712, 713, 714, 715, 716, 717, 718, 719, 720, 721, 722, 723, 724, 725], 1.0, 'REPLACE')
_vg = ob_doll.vertex_groups.new(name='Lower Arm.R')
_vg.add([494, 495, 496, 497, 498, 499, 500, 501, 502, 503, 504, 505, 506, 507, 508, 509, 510, 511, 512, 513, 514, 515, 516, 517, 518, 519, 520, 521, 522, 523, 524, 525, 726, 727, 728, 729, 730, 731, 732, 733, 734, 735, 736, 737, 738, 739, 740, 741, 742, 743, 744, 745, 746, 747, 748, 749, 750, 751], 1.0, 'REPLACE')
_vg = ob_doll.vertex_groups.new(name='Hand.R')
_vg.add([526, 527, 528, 529, 530, 531, 532, 533, 534, 535, 536, 537, 538, 539, 540, 541, 542, 543, 544, 545, 546, 547, 548, 549, 752, 753, 754, 755, 756, 757, 758, 759, 760, 761, 762, 763, 764, 765, 766, 767, 768, 769, 770, 771, 772, 773, 774, 775, 776, 777], 1.0, 'REPLACE')
_vg = ob_doll.vertex_groups.new(name='Upper Leg.L')
_vg.add([112, 113, 114, 115, 116, 117, 118, 119, 120, 121, 122, 123, 124, 125, 126, 127, 128, 129, 130, 131, 132, 133, 134, 135, 322, 323, 324, 325, 326, 327, 328, 329, 330, 331, 332, 333, 334, 335, 336, 337, 338, 339, 340, 341, 342, 343, 344, 345, 346, 347], 1.0, 'REPLACE')
_vg = ob_doll.vertex_groups.new(name='Lower Leg.L')
_vg.add([136, 137, 138, 139, 140, 141, 142, 143, 144, 145, 146, 147, 148, 149, 150, 151, 152, 153, 154, 155, 156, 157, 158, 159, 348, 349, 350, 351, 352, 353, 354, 355, 356, 357, 358, 359, 360, 361, 362, 363, 364, 365, 366, 367, 368, 369, 370, 371, 372, 373], 1.0, 'REPLACE')
_vg = ob_doll.vertex_groups.new(name='Foot.L')
for _i, _w in zip([0, 1, 2, 3, 4, 5, 6, 7, 162, 163, 166, 167, 168, 169, 170, 171, 178, 179, 180, 181, 188, 189, 190, 191, 192, 193, 194, 195, 196, 197, 198, 199, 200, 201, 202, 203, 378, 379, 380, 381, 382, 383, 384, 385, 386, 387, 388, 389, 390, 391, 392, 393, 394, 395, 410, 411, 412, 413, 414, 415, 416, 417, 418, 419, 420, 421], [1.0, 1.0, 1.0, 1.0, 1.0, 1.0, 1.0, 1.0, 1.0, 1.0, 1.0, 1.0, 1.0, 1.0, 1.0, 1.0, 1.0, 1.0, 1.0, 1.0, 1.0, 1.0, 1.0, 1.0, 1.0, 1.0, 1.0, 1.0, 1.0, 1.0, 1.0, 1.0, 1.0, 1.0, 1.0, 1.0, 1.0, 1.0, 1.0, 1.0, 1.0, 1.0, 1.0, 1.0, 1.0, 1.0, 1.0, 1.0, 1.0, 1.0, 1.0, 1.0, 1.0, 1.0, 0.5, 0.5, 0.5, 0.5, 0.5, 0.5, 0.5, 0.5, 0.5, 0.5, 0.5, 0.5]): _vg.add([_i], _w, 'REPLACE')
_vg = ob_doll.vertex_groups.new(name='Upper Leg.R')
_vg.add([550, 551, 552, 553, 554, 555, 556, 557, 558, 559, 560, 561, 562, 563, 564, 565, 566, 567, 568, 569, 570, 571, 572, 573, 778, 779, 780, 781, 782, 783, 784, 785, 786, 787, 788, 789, 790, 791, 792, 793, 794, 795, 796, 797, 798, 799, 800, 801, 802, 803], 1.0, 'REPLACE')
_vg = ob_doll.vertex_groups.new(name='Lower Leg.R')
_vg.add([574, 575, 576, 577, 578, 579, 580, 581, 582, 583, 584, 585, 586, 587, 588, 589, 590, 591, 592, 593, 594, 595, 596, 597, 804, 805, 806, 807, 808, 809, 810, 811, 812, 813, 814, 815, 816, 817, 818, 819, 820, 821, 822, 823, 824, 825, 826, 827, 828, 829], 1.0, 'REPLACE')
_vg = ob_doll.vertex_groups.new(name='Foot.R')
for _i, _w in zip([422, 423, 424, 425, 426, 427, 428, 429, 600, 601, 604, 605, 606, 607, 608, 609, 616, 617, 618, 619, 626, 627, 628, 629, 630, 631, 632, 633, 634, 635, 636, 637, 638, 639, 640, 641, 838, 839, 840, 841, 842, 843, 844, 845, 846, 847, 848, 849, 850, 851, 852, 853, 854, 855, 882, 883, 884, 885, 886, 887, 888, 889, 890, 891, 892, 893], [1.0, 1.0, 1.0, 1.0, 1.0, 1.0, 1.0, 1.0, 1.0, 1.0, 1.0, 1.0, 1.0, 1.0, 1.0, 1.0, 1.0, 1.0, 1.0, 1.0, 1.0, 1.0, 1.0, 1.0, 1.0, 1.0, 1.0, 1.0, 1.0, 1.0, 1.0, 1.0, 1.0, 1.0, 1.0, 1.0, 1.0, 1.0, 1.0, 1.0, 1.0, 1.0, 1.0, 1.0, 1.0, 1.0, 1.0, 1.0, 1.0, 1.0, 1.0, 1.0, 1.0, 1.0, 0.5, 0.5, 0.5, 0.5, 0.5, 0.5, 0.5, 0.5, 0.5, 0.5, 0.5, 0.5]): _vg.add([_i], _w, 'REPLACE')
_vg = ob_doll.vertex_groups.new(name='Toes.L')
for _i, _w in zip([160, 161, 164, 165, 172, 173, 174, 175, 176, 177, 182, 183, 184, 185, 186, 187, 192, 193, 194, 195, 196, 197, 198, 199, 200, 201, 202, 203, 410, 411, 412, 413, 414, 415, 416, 417, 418, 419, 420, 421], [1.0, 1.0, 1.0, 1.0, 1.0, 1.0, 1.0, 1.0, 1.0, 1.0, 1.0, 1.0, 1.0, 1.0, 1.0, 1.0, 0.5, 0.5, 0.5, 0.5, 0.5, 0.5, 0.5, 0.5, 0.5, 0.5, 0.5, 0.5, 1.0, 1.0, 1.0, 1.0, 1.0, 1.0, 1.0, 1.0, 1.0, 1.0, 1.0, 1.0]): _vg.add([_i], _w, 'REPLACE')
_vg = ob_doll.vertex_groups.new(name='Toes.R')
for _i, _w in zip([598, 599, 602, 603, 610, 611, 612, 613, 614, 615, 620, 621, 622, 623, 624, 625, 630, 631, 632, 633, 634, 635, 636, 637, 638, 639, 640, 641, 882, 883, 884, 885, 886, 887, 888, 889, 890, 891, 892, 893], [1.0, 1.0, 1.0, 1.0, 1.0, 1.0, 1.0, 1.0, 1.0, 1.0, 1.0, 1.0, 1.0, 1.0, 1.0, 1.0, 0.5, 0.5, 0.5, 0.5, 0.5, 0.5, 0.5, 0.5, 0.5, 0.5, 0.5, 0.5, 1.0, 1.0, 1.0, 1.0, 1.0, 1.0, 1.0, 1.0, 1.0, 1.0, 1.0, 1.0]): _vg.add([_i], _w, 'REPLACE')
_vg = ob_doll.vertex_groups.new(name='Leg IK.L')
_m = ob_doll.modifiers.new('Armature', 'ARMATURE')
_m.object = ob_armature

# ---- collection membership
col_collection_1.objects.link(ob_armature)
col_collection_1.objects.link(ob_doll)

# ---- scene / render settings (as saved in the file)
scene.frame_start = 1; scene.frame_end = 12; scene.frame_set(0)
scene.render.engine = 'BLENDER_EEVEE_NEXT'
scene.render.resolution_percentage = 50
scene.render.dither_intensity = 0.0
scene.cycles.use_denoising = False
scene.cycles.samples = 128
scene.cycles.sampling_pattern = 'TABULATED_SOBOL'
scene.cycles.light_sampling_threshold = 0.0
scene.cycles.use_adaptive_sampling = False
scene.cycles.use_light_tree = False
scene.cycles.blur_glossy = 0.0
scene.cycles.sample_clamp_indirect = 0.0
scene.view_settings.view_transform = 'Standard'
bpy.context.view_layer.update()

# ---- added for rendering (the .blend has no active camera and no usable light): camera, sun
cam_auto = bpy.data.cameras.new('AutoCamera')
cam_auto.lens = 50.0
cam_auto.sensor_width = 36.0
cam_auto.clip_end = 1000.0
ob_auto_camera = bpy.data.objects.new('AutoCamera', cam_auto)
scene.collection.objects.link(ob_auto_camera)
ob_auto_camera.location = (2.32747, -2.81717, 2.78461)
ob_auto_camera.rotation_euler = (1.09748, -7.21219e-08, 0.694738)
scene.camera = ob_auto_camera
light_auto_sun = bpy.data.lights.new('AutoSun', 'SUN')
light_auto_sun.energy = 3.0
light_auto_sun.angle = 0.0523599
ob_auto_sun = bpy.data.objects.new('AutoSun', light_auto_sun)
scene.collection.objects.link(ob_auto_sun)
ob_auto_sun.rotation_euler = (0.872665, 0.174533, 0.523599)
bpy.context.view_layer.update()
